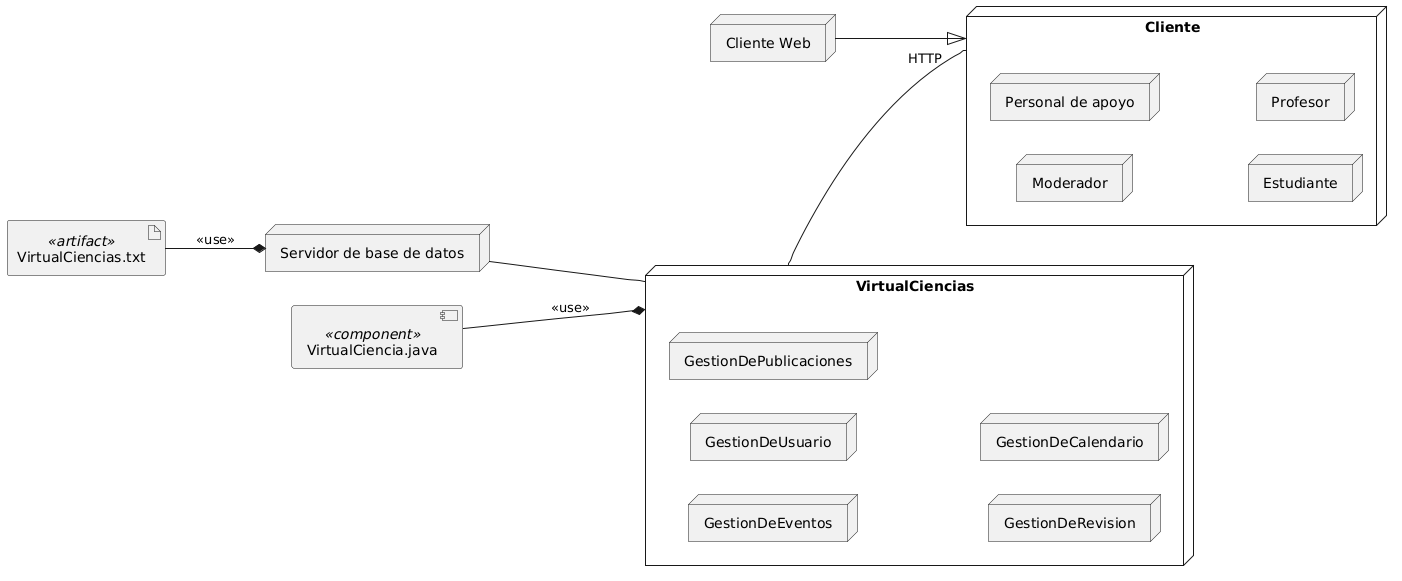

The diagram above was rendered by PlantUML. Its source (embedded in the PNG):
@startuml
left to right direction

node VirtualCiencias as P{
    node GestionDeEventos
    node GestionDeUsuario
    node GestionDePublicaciones
    node GestionDeRevision
    node GestionDeCalendario
}

node Cliente as C {
node Moderador
node "Personal de apoyo"
node Estudiante
node Profesor
}

node "Servidor de base de datos" as BD

artifact "VirtualCiencias.txt" <<artifact>> as VC

node "Cliente Web" as CW

component VirtualCiencia.java <<component>> as main

CW --|> C
C  -up-  P: "HTTP"
BD --- P 
VC --* BD : "<<use>>"
main  ---* P : "<<use>>"
@enduml